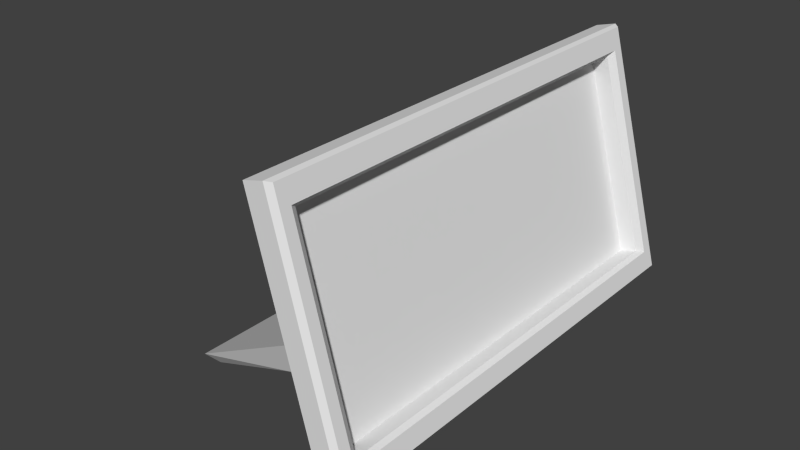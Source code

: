 # Source: nameplatter.blend  (saved by Blender 2.74.0; exported with 4.5.12 LTS)
import bpy
from mathutils import Matrix  # noqa: F401  (used for matrix-valued properties, if any)

bpy.ops.wm.read_factory_settings(use_empty=True)
scene = bpy.context.scene
scene.name = 'Scene'

# ---- collections
col_collection_1 = bpy.data.collections.new('Collection 1'); scene.collection.children.link(col_collection_1)

# ---- materials (node trees are filled in below, after node groups)
mat_nameplatter = bpy.data.materials.new('nameplatter')
mat_nameplatter.alpha_threshold = 0.0
mat_nameplatter.use_transparent_shadow = False
mat_nameplatter.roughness = 0.5

# ---- material node trees

# ---- world
world_world = bpy.data.worlds.new('World'); scene.world = world_world
world_world.color = (0.05088, 0.05088, 0.05088)
world_world.use_sun_shadow = False
world_world.sun_shadow_jitter_overblur = 0.0
world_world.cycles.sampling_method = 'MANUAL'
world_world.cycles.sample_map_resolution = 256

# ---- meshes
me_cube_001 = bpy.data.meshes.new('Cube.001')
me_cube_001.from_pydata([(-1.0, -1.0, -1.0), (-1.0, -1.0, 1.0), (-1.0, 1.0, -1.0), (-1.0, 1.0, 1.0), (1.0, -1.0, -1.0), (1.0, -1.0, 1.0), (1.0, 1.0, -1.0), (1.0, 1.0, 1.0), (-1.0, -1.0, 0.0), (-1.0, 1.0, 0.0), (1.0, 1.0, 0.0), (1.0, -1.0, 0.0), (-1.0, 1.0, -0.1681), (1.0, 1.0, -0.1681), (1.0, -1.0, -0.1681), (-1.0, -1.0, -0.1681), (-18.88, -0.6971, -0.5989), (-20.84, -0.6971, -0.5554), (-20.84, 0.6971, -0.5554), (-18.88, 0.6971, -0.5989), (1.0, 0.902, -0.1426), (1.0, 0.902, -0.8061), (1.0, 0.902, 0.7891), (1.0, -0.902, 0.7891), (1.0, -0.902, -0.1426), (1.0, -0.902, -0.8061), (1.0, 0.902, -0.008506), (1.0, -0.902, -0.008506), (-0.6489, 0.902, -0.1426), (-0.6489, 0.902, -0.8061), (-0.6489, 0.902, 0.7891), (-0.6489, -0.902, 0.7891), (-0.6489, -0.902, -0.1426), (-0.6489, -0.902, -0.8061), (-0.6489, 0.902, -0.008506), (-0.6489, -0.902, -0.008506), (1.47, 0.9809, -0.1657), (1.47, 0.9809, -0.9817), (1.47, 0.9809, 0.9801), (1.47, -0.9809, 0.9801), (1.47, -0.9809, -0.1657), (1.47, -0.9809, -0.9817), (1.47, 0.9809, -0.0008036), (1.47, -0.9809, -0.0008036), (1.47, -0.9334, -0.1461), (1.47, -0.9334, -0.00734), (1.47, 0.9334, -0.1461), (1.47, 0.9334, -0.8327), (1.47, 0.9334, 0.818), (1.47, -0.9334, 0.818), (1.47, -0.9334, -0.8327), (1.47, 0.9334, -0.00734)], [], [(15, 12, 2, 0), (12, 13, 6, 2), (22, 26, 51, 48), (14, 15, 0, 4), (0, 2, 6, 4), (5, 7, 3, 1), (5, 1, 8, 11), (7, 5, 39, 38), (3, 7, 10, 9), (1, 3, 9, 8), (11, 8, 15, 14), (4, 6, 37, 41), (9, 10, 13, 12), (12, 15, 16, 19), (17, 18, 19, 16), (9, 12, 19, 18), (8, 9, 18, 17), (15, 8, 17, 16), (23, 27, 35, 31), (20, 26, 34, 28), (27, 24, 32, 35), (24, 27, 45, 44), (11, 14, 40, 43), (23, 22, 48, 49), (5, 11, 43, 39), (21, 25, 50, 47), (28, 32, 33, 29), (30, 31, 35, 34), (34, 35, 32, 28), (26, 22, 30, 34), (25, 21, 29, 33), (24, 25, 33, 32), (22, 23, 31, 30), (21, 20, 28, 29), (39, 43, 45, 49), (36, 42, 51, 46), (43, 40, 44, 45), (42, 38, 48, 51), (41, 37, 47, 50), (40, 41, 50, 44), (38, 39, 49, 48), (37, 36, 46, 47), (6, 13, 36, 37), (25, 24, 44, 50), (10, 7, 38, 42), (20, 21, 47, 46), (13, 10, 42, 36), (26, 20, 46, 51), (14, 4, 41, 40), (27, 23, 49, 45)])
_uv = me_cube_001.uv_layers.new(name='UVMap')
_uv.uv.foreach_set('vector', [0.8653, 0.1794, 0.8653, 0.08968, 0.9373, 0.08968, 0.9373, 0.1794, 0.1011, 0.1108, 0.1011, 0.02112, 0.1731, 0.02112, 0.1731, 0.1108, 0.8562, 0.3905, 0.9252, 0.3905, 0.9252, 0.4116, 0.8538, 0.4116, 0.2741, 0.9789, 0.2741, 0.8892, 0.3461, 0.8892, 0.3461, 0.9789, 0.6922, 0.1108, 0.8653, 0.1108, 0.8653, 0.2004, 0.6922, 0.2004, 0.8653, 0.08967, 0.6922, 0.08967, 0.6922, 3.207e-08, 0.8653, 0.0, 0.1731, 0.9789, 0.1731, 0.8892, 0.2596, 0.8892, 0.2596, 0.9789, 0.6922, 0.08967, 0.8653, 0.08967, 0.8636, 0.1108, 0.6939, 0.1108, 2.063e-08, 0.1108, 0.0, 0.02111, 0.08653, 0.02112, 0.08653, 0.1108, 0.8653, 0.08968, 0.8653, 5.345e-09, 0.9518, 0.0, 0.9518, 0.08968, 0.2596, 0.9789, 0.2596, 0.8892, 0.2741, 0.8892, 0.2741, 0.9789, 0.6922, 0.2004, 0.8653, 0.2004, 0.8636, 0.2215, 0.6939, 0.2215, 0.08653, 0.1108, 0.08653, 0.02112, 0.1011, 0.02112, 0.1011, 0.1108, 0.5192, 0.89, 0.3461, 0.89, 0.3723, 0.08816, 0.4929, 0.08816, 0.3723, 0.0, 0.4929, 8.552e-08, 0.4929, 0.08816, 0.3723, 0.08816, 0.08653, 0.1108, 0.1011, 0.1108, 0.1386, 0.9118, 0.1348, 1.0, 0.5192, 2.138e-08, 0.6922, 0.0, 0.666, 0.8894, 0.5454, 0.8894, 0.2741, 0.8892, 0.2596, 0.8892, 0.3079, 0.0, 0.3116, 0.08818, 0.9941, 0.2955, 0.9251, 0.2955, 0.925, 0.2215, 0.9941, 0.2215, 0.9369, 0.3905, 0.9252, 0.3905, 0.9253, 0.3166, 0.9369, 0.3166, 0.9251, 0.2955, 0.9135, 0.2955, 0.9134, 0.2215, 0.925, 0.2215, 0.9135, 0.2955, 0.9251, 0.2955, 0.9252, 0.3166, 0.9132, 0.3166, 0.2596, 0.9789, 0.2741, 0.9789, 0.2739, 1.0, 0.2597, 1.0, 0.851, 0.2426, 0.6949, 0.2426, 0.6922, 0.2215, 0.8538, 0.2215, 0.1731, 0.9789, 0.2596, 0.9789, 0.2597, 1.0, 0.1748, 1.0, 0.6949, 0.3905, 0.851, 0.3905, 0.8538, 0.4116, 0.6922, 0.4116, 0.9426, 0.4925, 0.9426, 0.4116, 1.0, 0.4116, 1.0, 0.4925, 0.862, 0.4925, 0.862, 0.4116, 0.931, 0.4116, 0.931, 0.4925, 0.931, 0.4925, 0.931, 0.4116, 0.9426, 0.4116, 0.9426, 0.4925, 0.9252, 0.3905, 0.8562, 0.3905, 0.8563, 0.3166, 0.9253, 0.3166, 0.851, 0.3905, 0.6949, 0.3905, 0.6949, 0.3166, 0.851, 0.3166, 0.9135, 0.2955, 0.8561, 0.2955, 0.856, 0.2215, 0.9134, 0.2215, 0.6949, 0.2426, 0.851, 0.2426, 0.851, 0.3166, 0.6949, 0.3166, 0.9943, 0.3905, 0.9369, 0.3905, 0.9369, 0.3166, 0.9943, 0.3166, 0.6922, 0.4116, 0.7771, 0.4116, 0.7777, 0.4137, 0.7062, 0.4137, 0.7914, 0.4996, 0.7771, 0.4996, 0.7777, 0.4974, 0.7897, 0.4974, 0.7771, 0.4116, 0.7914, 0.4116, 0.7897, 0.4137, 0.7777, 0.4137, 0.7771, 0.4996, 0.6922, 0.4996, 0.7062, 0.4974, 0.7777, 0.4974, 0.862, 0.4116, 0.862, 0.4996, 0.8491, 0.4974, 0.8491, 0.4137, 0.7914, 0.4116, 0.862, 0.4116, 0.8491, 0.4137, 0.7897, 0.4137, 0.6922, 0.4996, 0.6922, 0.4116, 0.7062, 0.4137, 0.7062, 0.4974, 0.862, 0.4996, 0.7914, 0.4996, 0.7897, 0.4974, 0.8491, 0.4974, 0.1731, 0.02112, 0.1011, 0.02112, 0.1009, 1.121e-05, 0.1715, 1.919e-05, 0.8561, 0.2955, 0.9135, 0.2955, 0.9132, 0.3166, 0.8538, 0.3166, 0.08653, 0.02112, 0.0, 0.02111, 0.001739, 0.0, 0.08661, 9.6e-06, 0.9369, 0.3905, 0.9943, 0.3905, 0.9966, 0.4116, 0.9372, 0.4116, 0.1011, 0.02112, 0.08653, 0.02112, 0.08661, 9.6e-06, 0.1009, 1.121e-05, 0.9252, 0.3905, 0.9369, 0.3905, 0.9372, 0.4116, 0.9252, 0.4116, 0.2741, 0.9789, 0.3461, 0.9789, 0.3445, 1.0, 0.2739, 1.0, 0.9251, 0.2955, 0.9941, 0.2955, 0.9966, 0.3166, 0.9252, 0.3166])
me_cube_001.materials.append(mat_nameplatter)
me_cube_001.use_remesh_preserve_volume = False
me_cube_001.use_remesh_preserve_attributes = False
me_cube_001.use_mirror_vertex_groups = False
me_cube_001.update()

# ---- objects
ob_cube = bpy.data.objects.new('Cube', me_cube_001)

# ---- transforms, parenting, visibility, modifiers, constraints
ob_cube.location = (0.0, 0.0, 0.0)
ob_cube.rotation_euler = (0.0, -0.2618, 0.0)
ob_cube.scale = (0.0119, 0.2686, 0.1441)
ob_cube.lineart.crease_threshold = 0.0

# ---- collection membership
col_collection_1.objects.link(ob_cube)

# ---- scene / render settings (as saved in the file)
scene.frame_start = 1; scene.frame_end = 250; scene.frame_set(1)
scene.render.engine = 'BLENDER_EEVEE_NEXT'
scene.render.resolution_percentage = 50
scene.render.dither_intensity = 0.0
scene.cycles.use_denoising = False
scene.cycles.samples = 10
scene.cycles.sampling_pattern = 'TABULATED_SOBOL'
scene.cycles.light_sampling_threshold = 0.0
scene.cycles.use_adaptive_sampling = False
scene.cycles.use_light_tree = False
scene.cycles.blur_glossy = 0.0
scene.cycles.pixel_filter_type = 'GAUSSIAN'
scene.cycles.sample_clamp_indirect = 0.0
scene.view_settings.view_transform = 'Standard'
bpy.context.view_layer.update()

# ---- added for rendering (the .blend has no active camera and no usable light): camera, sun
cam_auto = bpy.data.cameras.new('AutoCamera')
cam_auto.lens = 50.0
cam_auto.sensor_width = 36.0
cam_auto.clip_end = 1000.0
ob_auto_camera = bpy.data.objects.new('AutoCamera', cam_auto)
scene.collection.objects.link(ob_auto_camera)
ob_auto_camera.location = (0.55497, -0.799527, 0.503195)
ob_auto_camera.rotation_euler = (1.09748, -7.21219e-08, 0.694738)
scene.camera = ob_auto_camera
light_auto_sun = bpy.data.lights.new('AutoSun', 'SUN')
light_auto_sun.energy = 3.0
light_auto_sun.angle = 0.0523599
ob_auto_sun = bpy.data.objects.new('AutoSun', light_auto_sun)
scene.collection.objects.link(ob_auto_sun)
ob_auto_sun.rotation_euler = (0.872665, 0.174533, 0.523599)
bpy.context.view_layer.update()
